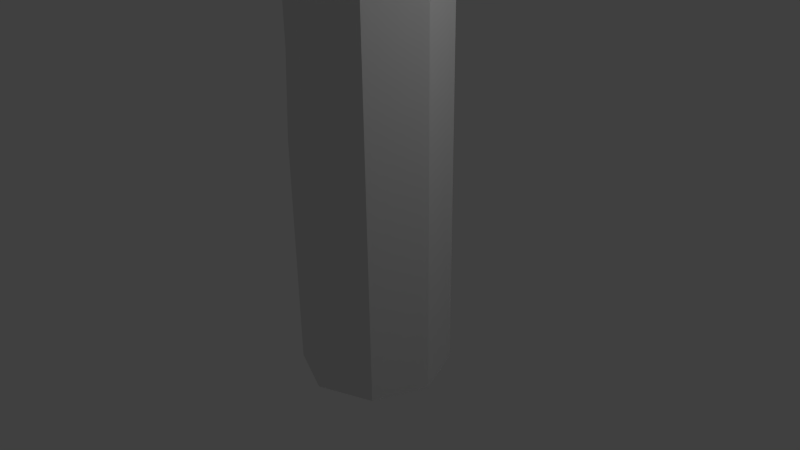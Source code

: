 # Source: tree21.blend  (saved by Blender 2.71.0; exported with 4.5.12 LTS)
import bpy
from mathutils import Matrix  # noqa: F401  (used for matrix-valued properties, if any)

bpy.ops.wm.read_factory_settings(use_empty=True)
scene = bpy.context.scene
scene.name = 'Scene'

# ---- collections
col_collection_1 = bpy.data.collections.new('Collection 1'); scene.collection.children.link(col_collection_1)

# ---- world
world_world = bpy.data.worlds.new('World'); scene.world = world_world
world_world.color = (0.05088, 0.05088, 0.05088)
world_world.use_sun_shadow = False
world_world.sun_shadow_jitter_overblur = 0.0
world_world.cycles.sampling_method = 'MANUAL'
world_world.cycles.sample_map_resolution = 256

# ---- cameras
cam_camera = bpy.data.cameras.new('Camera')
cam_camera.clip_end = 100.0
cam_camera.lens = 35.0
cam_camera.sensor_width = 32.0
cam_camera.sensor_height = 18.0
cam_camera.ortho_scale = 7.314
cam_camera.dof.focus_distance = 0.0
cam_camera.dof.aperture_fstop = 128.0

# ---- lights
light_lamp = bpy.data.lights.new('Lamp', 'POINT')
light_lamp.transmission_factor = 0.0
light_lamp.cutoff_distance = 30.0
light_lamp.energy = 100.0
light_lamp.shadow_buffer_clip_start = 1.001
light_lamp.shadow_soft_size = 0.1
light_lamp.shadow_maximum_resolution = 0.006
light_lamp.use_absolute_resolution = True
light_lamp.cycles.use_multiple_importance_sampling = False

# ---- meshes
me_icosphere_004 = bpy.data.meshes.new('Icosphere.004')
me_icosphere_004.from_pydata([(1.427e-09, -4.993e-09, -2.005), (1.451, -1.054, -0.8968), (-0.8737, -1.558, -0.9169), (-1.225, 0.529, -0.3067), (-1.353, 1.256, -0.7732), (1.451, 1.054, -0.8968), (0.5542, -1.706, 0.8968), (-0.8825, -0.5252, 1.487), (-2.249, 0.6044, 1.02), (-0.2442, 1.256, 1.02), (1.794, -4.993e-09, 0.8968), (1.427e-09, -4.993e-09, 2.005), (-0.3258, -1.003, -1.706), (0.8529, -0.6196, -1.706), (0.5271, -1.622, -1.054), (1.706, -4.993e-09, -1.054), (0.8529, 0.6196, -1.706), (-1.054, -4.993e-09, -1.706), (-1.7, -0.8548, -1.074), (-0.3258, 1.003, -1.706), (-2.178, 0.5528, -0.9306), (-0.2713, 1.172, -0.9306), (1.907, -0.6196, -1.427e-09), (1.907, 0.6196, -1.427e-09), (0.5685, -1.476, 0.59), (1.179, -1.622, -1.427e-09), (-1.907, -0.6196, -1.427e-09), (-0.6101, -1.093, 0.59), (-1.977, 1.172, 0.1236), (-2.705, 0.1698, 0.1236), (0.3803, 1.172, 0.1236), (-0.7984, 1.555, 0.1236), (1.38, -1.003, 1.054), (0.04139, -1.093, 1.644), (-1.706, -4.993e-09, 1.054), (-0.5271, 1.622, 1.054), (1.38, 1.003, 1.054), (0.3258, -1.003, 1.706), (1.054, -4.993e-09, 1.706), (-0.8529, -0.6196, 1.706), (-0.8529, 0.6196, 1.706), (0.3258, 1.003, 1.706)], [], [(0, 13, 12), (1, 13, 15), (0, 12, 17), (0, 17, 19), (0, 19, 16), (1, 15, 22), (2, 14, 24), (3, 18, 26), (4, 20, 28), (5, 21, 30), (1, 22, 25), (2, 24, 27), (3, 26, 29), (4, 28, 31), (5, 30, 23), (6, 32, 37), (7, 33, 39), (8, 34, 40), (9, 35, 41), (10, 36, 38), (12, 14, 2), (12, 13, 14), (13, 1, 14), (15, 16, 5), (15, 13, 16), (13, 0, 16), (17, 18, 3), (17, 12, 18), (12, 2, 18), (19, 20, 4), (19, 17, 20), (17, 3, 20), (16, 21, 5), (16, 19, 21), (19, 4, 21), (22, 23, 10), (22, 15, 23), (15, 5, 23), (24, 25, 6), (24, 14, 25), (14, 1, 25), (26, 27, 7), (26, 18, 27), (18, 2, 27), (28, 29, 8), (28, 20, 29), (20, 3, 29), (30, 31, 9), (30, 21, 31), (21, 4, 31), (25, 32, 6), (25, 22, 32), (22, 10, 32), (27, 33, 7), (27, 24, 33), (24, 6, 33), (29, 34, 8), (29, 26, 34), (26, 7, 34), (31, 35, 9), (31, 28, 35), (28, 8, 35), (23, 36, 10), (23, 30, 36), (30, 9, 36), (37, 38, 11), (37, 32, 38), (32, 10, 38), (39, 37, 11), (39, 33, 37), (33, 6, 37), (40, 39, 11), (40, 34, 39), (34, 7, 39), (41, 40, 11), (41, 35, 40), (35, 8, 40), (38, 41, 11), (38, 36, 41), (36, 9, 41)])
me_icosphere_004.use_remesh_preserve_volume = False
me_icosphere_004.use_remesh_preserve_attributes = False
me_icosphere_004.use_mirror_vertex_groups = False
me_icosphere_004.update()
me_icosphere_003 = bpy.data.meshes.new('Icosphere.003')
me_icosphere_003.from_pydata([(0.03005, 1.15, -0.7909), (1.131, 0.3494, 0.05046), (-0.3906, -0.1451, 0.05046), (-1.363, 0.8101, 0.4855), (-0.422, 2.105, 0.4855), (1.131, 1.95, 0.05046), (0.4507, -0.1451, 1.412), (-1.071, 0.3494, 1.412), (-1.071, 1.95, 1.412), (0.4507, 2.444, 1.412), (1.391, 1.15, 1.412), (0.03005, 1.15, 2.253), (-0.2172, 0.3885, -0.5636), (0.6774, 0.6792, -0.5636), (0.4301, -0.08177, -0.06904), (1.325, 1.15, -0.06904), (0.6774, 1.62, -0.5636), (-0.8015, 0.8101, -0.1286), (-1.017, 0.3885, -0.06904), (-0.2486, 1.571, -0.1286), (-1.049, 1.571, 0.366), (0.3988, 2.041, 0.366), (1.478, 0.6792, 0.7311), (1.478, 1.62, 0.7311), (0.03005, -0.3725, 0.7311), (0.9247, -0.08178, 0.7311), (-1.417, 0.6792, 0.7311), (-0.8645, -0.08178, 0.7311), (-0.8645, 2.381, 0.7311), (-1.417, 1.62, 0.7311), (0.8933, 2.041, 1.166), (-0.001321, 2.332, 1.166), (1.077, 0.3885, 1.531), (-0.37, -0.08177, 1.531), (-1.265, 1.15, 1.531), (-0.37, 2.381, 1.531), (1.077, 1.911, 1.531), (0.2773, 0.3885, 2.026), (0.8302, 1.15, 2.026), (-0.6173, 0.6792, 2.026), (-0.6173, 1.62, 2.026), (0.2773, 1.911, 2.026)], [], [(0, 13, 12), (1, 13, 15), (0, 12, 17), (0, 17, 19), (0, 19, 16), (1, 15, 22), (2, 14, 24), (3, 18, 26), (4, 20, 28), (5, 21, 30), (1, 22, 25), (2, 24, 27), (3, 26, 29), (4, 28, 31), (5, 30, 23), (6, 32, 37), (7, 33, 39), (8, 34, 40), (9, 35, 41), (10, 36, 38), (12, 14, 2), (12, 13, 14), (13, 1, 14), (15, 16, 5), (15, 13, 16), (13, 0, 16), (17, 18, 3), (17, 12, 18), (12, 2, 18), (19, 20, 4), (19, 17, 20), (17, 3, 20), (16, 21, 5), (16, 19, 21), (19, 4, 21), (22, 23, 10), (22, 15, 23), (15, 5, 23), (24, 25, 6), (24, 14, 25), (14, 1, 25), (26, 27, 7), (26, 18, 27), (18, 2, 27), (28, 29, 8), (28, 20, 29), (20, 3, 29), (30, 31, 9), (30, 21, 31), (21, 4, 31), (25, 32, 6), (25, 22, 32), (22, 10, 32), (27, 33, 7), (27, 24, 33), (24, 6, 33), (29, 34, 8), (29, 26, 34), (26, 7, 34), (31, 35, 9), (31, 28, 35), (28, 8, 35), (23, 36, 10), (23, 30, 36), (30, 9, 36), (37, 38, 11), (37, 32, 38), (32, 10, 38), (39, 37, 11), (39, 33, 37), (33, 6, 37), (40, 39, 11), (40, 34, 39), (34, 7, 39), (41, 40, 11), (41, 35, 40), (35, 8, 40), (38, 41, 11), (38, 36, 41), (36, 9, 41)])
me_icosphere_003.use_remesh_preserve_volume = False
me_icosphere_003.use_remesh_preserve_attributes = False
me_icosphere_003.use_mirror_vertex_groups = False
me_icosphere_003.update()
me_icosphere_002 = bpy.data.meshes.new('Icosphere.002')
me_icosphere_002.from_pydata([(0.0, 0.0, -1.0), (0.7236, -0.5257, -0.4472), (-0.1737, -0.7127, -0.2414), (-0.7917, 0.1379, -0.2414), (-0.2764, 0.8506, -0.4472), (0.7236, 0.5257, -0.4472), (0.2764, -0.8506, 0.4472), (-0.7236, -0.5257, 0.4472), (-0.7236, 0.5257, 0.4472), (0.2764, 0.8506, 0.4472), (0.8944, 0.0, 0.4472), (0.0, 0.0, 1.0), (-0.05978, -0.3621, -0.6448), (0.4253, -0.309, -0.8507), (0.3655, -0.6711, -0.3199), (0.8506, 0.0, -0.5257), (0.4253, 0.309, -0.8507), (-0.5257, 0.0, -0.8507), (-0.5855, -0.3621, -0.3199), (-0.1625, 0.5, -0.8507), (-0.6882, 0.5, -0.5257), (0.2629, 0.809, -0.5257), (0.9511, -0.309, 0.0), (0.9511, 0.309, 0.0), (0.1027, -0.8621, 0.2058), (0.6905, -0.6711, 0.2058), (-0.9511, -0.309, 0.0), (-0.4851, -0.6711, 0.2058), (-0.5878, 0.809, 0.0), (-0.9511, 0.309, 0.0), (0.5878, 0.809, 0.0), (0.0, 1.0, 0.0), (0.6882, -0.5, 0.5257), (-0.2629, -0.809, 0.5257), (-0.8506, 0.0, 0.5257), (-0.2629, 0.809, 0.5257), (0.6882, 0.5, 0.5257), (0.1625, -0.5, 0.8507), (0.5257, 0.0, 0.8507), (-0.4253, -0.309, 0.8507), (-0.4253, 0.309, 0.8507), (0.1625, 0.5, 0.8507)], [], [(0, 13, 12), (1, 13, 15), (0, 12, 17), (0, 17, 19), (0, 19, 16), (1, 15, 22), (2, 14, 24), (3, 18, 26), (4, 20, 28), (5, 21, 30), (1, 22, 25), (2, 24, 27), (3, 26, 29), (4, 28, 31), (5, 30, 23), (6, 32, 37), (7, 33, 39), (8, 34, 40), (9, 35, 41), (10, 36, 38), (12, 14, 2), (12, 13, 14), (13, 1, 14), (15, 16, 5), (15, 13, 16), (13, 0, 16), (17, 18, 3), (17, 12, 18), (12, 2, 18), (19, 20, 4), (19, 17, 20), (17, 3, 20), (16, 21, 5), (16, 19, 21), (19, 4, 21), (22, 23, 10), (22, 15, 23), (15, 5, 23), (24, 25, 6), (24, 14, 25), (14, 1, 25), (26, 27, 7), (26, 18, 27), (18, 2, 27), (28, 29, 8), (28, 20, 29), (20, 3, 29), (30, 31, 9), (30, 21, 31), (21, 4, 31), (25, 32, 6), (25, 22, 32), (22, 10, 32), (27, 33, 7), (27, 24, 33), (24, 6, 33), (29, 34, 8), (29, 26, 34), (26, 7, 34), (31, 35, 9), (31, 28, 35), (28, 8, 35), (23, 36, 10), (23, 30, 36), (30, 9, 36), (37, 38, 11), (37, 32, 38), (32, 10, 38), (39, 37, 11), (39, 33, 37), (33, 6, 37), (40, 39, 11), (40, 34, 39), (34, 7, 39), (41, 40, 11), (41, 35, 40), (35, 8, 40), (38, 41, 11), (38, 36, 41), (36, 9, 41)])
me_icosphere_002.use_remesh_preserve_volume = False
me_icosphere_002.use_remesh_preserve_attributes = False
me_icosphere_002.use_mirror_vertex_groups = False
me_icosphere_002.update()
me_icosphere_001 = bpy.data.meshes.new('Icosphere.001')
me_icosphere_001.from_pydata([(-0.03802, 0.06915, 1.965), (0.7278, -0.4872, 0.9469), (-0.3305, -0.8311, 0.9469), (-1.054, 0.04754, 1.167), (-0.3305, 0.9694, 0.9469), (0.7278, 0.6255, 0.9469), (0.01166, -0.9418, -0.1113), (-0.8038, -0.4872, -0.7002), (-0.8038, 0.6255, -0.7002), (0.2545, 0.9694, -0.7002), (0.9086, 0.06915, -0.7002), (-0.2808, -0.04156, -1.129), (-0.2099, -0.46, 1.69), (0.4121, -0.2579, 1.69), (0.2402, -0.787, 1.091), (0.8622, 0.06915, 1.091), (0.4121, 0.3962, 1.69), (-0.6633, 0.04754, 1.91), (-0.8353, -0.4816, 1.312), (-0.2099, 0.5983, 1.69), (-0.8353, 0.5767, 1.312), (0.2402, 0.9253, 1.091), (0.9685, -0.2579, 0.1233), (0.9685, 0.3962, 0.1233), (-0.03802, -0.9891, 0.1233), (0.584, -0.787, 0.1233), (-1.113, -0.2795, 0.3438), (-0.6601, -0.787, 0.1233), (-0.6601, 0.9253, 0.1233), (-1.113, 0.3746, 0.3438), (0.584, 0.9253, 0.1233), (-0.03802, 1.127, 0.1233), (0.4475, -0.5707, -0.2559), (-0.3162, -0.787, -0.8448), (-1.181, -0.04156, -0.2559), (-0.3162, 0.9253, -0.8448), (0.6903, 0.5983, -0.8448), (-0.1089, -0.5707, -0.8542), (0.2755, -0.04156, -0.8542), (-0.731, -0.3686, -0.8542), (-0.4881, 0.3962, -1.443), (0.1339, 0.5983, -1.443)], [], [(0, 13, 12), (1, 13, 15), (0, 12, 17), (0, 17, 19), (0, 19, 16), (1, 15, 22), (2, 14, 24), (3, 18, 26), (4, 20, 28), (5, 21, 30), (1, 22, 25), (2, 24, 27), (3, 26, 29), (4, 28, 31), (5, 30, 23), (6, 32, 37), (7, 33, 39), (8, 34, 40), (9, 35, 41), (10, 36, 38), (12, 14, 2), (12, 13, 14), (13, 1, 14), (15, 16, 5), (15, 13, 16), (13, 0, 16), (17, 18, 3), (17, 12, 18), (12, 2, 18), (19, 20, 4), (19, 17, 20), (17, 3, 20), (16, 21, 5), (16, 19, 21), (19, 4, 21), (22, 23, 10), (22, 15, 23), (15, 5, 23), (24, 25, 6), (24, 14, 25), (14, 1, 25), (26, 27, 7), (26, 18, 27), (18, 2, 27), (28, 29, 8), (28, 20, 29), (20, 3, 29), (30, 31, 9), (30, 21, 31), (21, 4, 31), (25, 32, 6), (25, 22, 32), (22, 10, 32), (27, 33, 7), (27, 24, 33), (24, 6, 33), (29, 34, 8), (29, 26, 34), (26, 7, 34), (31, 35, 9), (31, 28, 35), (28, 8, 35), (23, 36, 10), (23, 30, 36), (30, 9, 36), (37, 38, 11), (37, 32, 38), (32, 10, 38), (39, 37, 11), (39, 33, 37), (33, 6, 37), (40, 39, 11), (40, 34, 39), (34, 7, 39), (41, 40, 11), (41, 35, 40), (35, 8, 40), (38, 41, 11), (38, 36, 41), (36, 9, 41)])
me_icosphere_001.use_remesh_preserve_volume = False
me_icosphere_001.use_remesh_preserve_attributes = False
me_icosphere_001.use_mirror_vertex_groups = False
me_icosphere_001.update()
me_icosphere = bpy.data.meshes.new('Icosphere')
me_icosphere.from_pydata([(6.802e-10, -2.381e-09, -1.003), (1.07, -0.7777, -0.4484), (-0.4089, -1.258, -0.4484), (-1.323, -2.381e-09, -0.4484), (-0.5653, 0.9683, -0.8626), (1.07, 0.7777, -0.4484), (0.4089, -1.258, 0.4484), (-1.07, -0.7777, 0.4484), (-1.07, 0.7777, 0.4484), (0.2524, 0.9683, 0.03417), (1.323, -2.381e-09, 0.4484), (6.802e-10, -2.381e-09, 1.003), (-0.2403, -0.7396, -0.8529), (0.6292, -0.4571, -0.8529), (0.3889, -1.197, -0.5271), (1.258, -2.381e-09, -0.5271), (0.6292, 0.4571, -0.8529), (-0.7777, -2.381e-09, -0.8529), (-1.018, -0.7396, -0.5271), (-0.2403, 0.7396, -0.8529), (-1.018, 0.7396, -0.5271), (0.3889, 1.197, -0.5271), (1.407, -0.4571, 6.764e-10), (1.407, 0.4571, 6.764e-10), (6.802e-10, -1.479, 6.764e-10), (0.8695, -1.197, 6.764e-10), (-1.407, -0.4571, 6.764e-10), (-0.8695, -1.197, 6.764e-10), (-1.026, 0.9068, -0.4142), (-1.407, 0.4571, 6.764e-10), (0.713, 0.9068, -0.4142), (-0.1565, 1.189, -0.4142), (1.018, -0.7396, 0.5271), (-0.3889, -1.197, 0.5271), (-1.258, -2.381e-09, 0.5271), (-0.5453, 0.9067, 0.1129), (0.8615, 0.4496, 0.1129), (0.2403, -0.7396, 0.8529), (0.7777, -2.381e-09, 0.8529), (-0.6292, -0.4571, 0.8529), (-0.6292, 0.4571, 0.8529), (0.08382, 0.4496, 0.4387)], [], [(0, 13, 12), (1, 13, 15), (0, 12, 17), (0, 17, 19), (0, 19, 16), (1, 15, 22), (2, 14, 24), (3, 18, 26), (4, 20, 28), (5, 21, 30), (1, 22, 25), (2, 24, 27), (3, 26, 29), (4, 28, 31), (5, 30, 23), (6, 32, 37), (7, 33, 39), (8, 34, 40), (9, 35, 41), (10, 36, 38), (12, 14, 2), (12, 13, 14), (13, 1, 14), (15, 16, 5), (15, 13, 16), (13, 0, 16), (17, 18, 3), (17, 12, 18), (12, 2, 18), (19, 20, 4), (19, 17, 20), (17, 3, 20), (16, 21, 5), (16, 19, 21), (19, 4, 21), (22, 23, 10), (22, 15, 23), (15, 5, 23), (24, 25, 6), (24, 14, 25), (14, 1, 25), (26, 27, 7), (26, 18, 27), (18, 2, 27), (28, 29, 8), (28, 20, 29), (20, 3, 29), (30, 31, 9), (30, 21, 31), (21, 4, 31), (25, 32, 6), (25, 22, 32), (22, 10, 32), (27, 33, 7), (27, 24, 33), (24, 6, 33), (29, 34, 8), (29, 26, 34), (26, 7, 34), (31, 35, 9), (31, 28, 35), (28, 8, 35), (23, 36, 10), (23, 30, 36), (30, 9, 36), (37, 38, 11), (37, 32, 38), (32, 10, 38), (39, 37, 11), (39, 33, 37), (33, 6, 37), (40, 39, 11), (40, 34, 39), (34, 7, 39), (41, 40, 11), (41, 35, 40), (35, 8, 40), (38, 41, 11), (38, 36, 41), (36, 9, 41)])
me_icosphere.use_remesh_preserve_volume = False
me_icosphere.use_remesh_preserve_attributes = False
me_icosphere.use_mirror_vertex_groups = False
me_icosphere.update()
me_cylinder = bpy.data.meshes.new('Cylinder')
me_cylinder.from_pydata([(0.0, 1.0, -1.57), (0.0, 1.0, 1.57), (0.7071, 0.7071, -1.57), (0.7071, 0.7071, 1.57), (1.0, -4.371e-08, -1.57), (1.0, -4.371e-08, 1.57), (0.7071, -0.7071, -1.57), (0.7071, -0.7071, 1.57), (-8.742e-08, -1.0, -1.57), (-8.742e-08, -1.0, 1.57), (-0.7071, -0.7071, -1.57), (-0.7071, -0.7071, 1.57), (-1.0, 1.192e-08, -1.57), (-1.0, 1.192e-08, 1.57), (-0.7071, 0.7071, -1.57), (-0.7071, 0.7071, 1.57), (0.0, 1.0, 4.189), (0.7071, 0.7071, 4.189), (1.0, -4.371e-08, 4.189), (0.7071, -0.7071, 4.189), (-8.742e-08, -1.0, 4.189), (-0.5612, -0.7535, 4.163), (-0.8541, -0.04638, 4.163), (-0.7071, 0.7071, 4.189), (1.111, 0.5962, 7.734), (1.259, 0.5351, 7.734), (1.32, 0.3875, 7.734), (1.259, 0.2399, 7.734), (1.111, 0.1787, 7.734), (0.9635, 0.2399, 7.734), (0.9024, 0.3875, 7.734), (0.9635, 0.5351, 7.734), (0.6788, 0.7533, 6.355), (0.3136, 0.602, 6.355), (0.1622, 0.2367, 6.355), (0.3136, -0.1286, 6.355), (0.6788, -0.2799, 6.355), (1.195, 0.2367, 6.355), (1.044, 0.602, 6.355), (0.4537, 0.8351, 5.636), (-0.02501, 0.6369, 5.636), (-0.02501, -0.3205, 5.636), (0.4537, -0.5187, 5.636), (0.9323, -0.3205, 5.636), (1.131, 0.1582, 5.636), (0.9323, 0.6369, 5.636), (0.2226, 0.9191, 4.899), (-0.3725, 0.6726, 4.899), (-0.619, 0.07761, 4.899), (-0.3725, -0.5174, 4.899), (0.2226, -0.7639, 4.899), (0.8176, -0.5174, 4.899), (1.064, 0.07761, 4.899), (0.8176, 0.6726, 4.899), (0.0, 1.0, 2.751), (-0.7071, 0.7071, 2.751), (-0.8541, -0.04638, 2.726), (-0.5612, -0.7535, 2.726), (-8.742e-08, -1.0, 2.751), (0.7071, -0.7071, 2.751), (1.0, -4.371e-08, 2.751), (0.7071, 0.7071, 2.751), (0.0, 1.0, 0.5125), (0.7071, 0.7071, 0.5125), (1.0, -4.371e-08, 0.5125), (0.7071, -0.7071, 0.5125), (-8.742e-08, -1.0, 0.5125), (-0.7071, -0.7071, 0.5125), (-1.0, 1.192e-08, 0.5125), (-0.7071, 0.7071, 0.5125), (0.7071, 0.7071, -0.5936), (1.0, -4.371e-08, -0.5936), (0.7071, -0.7071, -0.5936), (-8.742e-08, -1.0, -0.5936), (-0.7071, -0.7071, -0.5936), (-1.0, 1.192e-08, -0.5936), (-0.7071, 0.7071, -0.5936), (0.0, 1.0, -0.5936), (0.5606, 0.7963, 5.978), (0.1358, 0.6203, 5.978), (-0.04016, 0.1955, 5.978), (0.1358, -0.2293, 5.978), (0.5606, -0.4053, 5.978), (0.9854, -0.2293, 5.978), (1.161, 0.1955, 5.978), (0.9854, 0.6203, 5.978), (0.09819, 0.9643, 4.502), (-0.5595, 0.6919, 4.502), (-0.8319, 0.03424, 4.502), (-0.5595, -0.6234, 4.502), (0.09819, -0.8958, 4.502), (0.7559, -0.6234, 4.502), (1.028, 0.03424, 4.502), (0.7559, 0.6919, 4.502), (0.3208, 0.8834, 5.212), (-0.2248, 0.6574, 5.212), (-0.4508, 0.1119, 5.212), (-0.2248, -0.4337, 5.212), (0.3208, -0.6597, 5.212), (0.8664, -0.4337, 5.212), (1.092, 0.1119, 5.212), (0.8664, 0.6574, 5.212), (-4.645, 1.304, 9.636), (-4.719, 1.126, 9.636), (-4.645, 0.9473, 9.636), (-4.585, 1.298, 9.763), (-4.651, 1.14, 9.763), (-4.585, 0.9813, 9.763), (-4.72, 1.312, 9.478), (-4.804, 1.109, 9.478), (-4.72, 0.9051, 9.478), (3.655, -0.8632, 9.796), (3.635, -0.9108, 9.796), (3.587, -0.9305, 9.796), (3.448, -1.078, 9.351), (3.566, -1.03, 9.351), (3.614, -0.9118, 9.351), (3.41, -1.119, 9.229), (3.547, -1.062, 9.229), (3.603, -0.9251, 9.229), (-0.784, 0.006553, 6.715), (-1.101, 0.785, 6.043), (-1.101, -0.1729, 6.043), (-1.299, 0.306, 6.043), (-0.9385, 0.3795, 6.715), (-0.784, 0.7524, 6.715), (-0.9252, -0.07346, 6.416), (-0.9252, 0.7669, 6.416), (-1.781, 0.02987, 6.689), (-1.637, 0.5224, 7.288), (-1.499, 0.855, 7.288), (-1.625, 0.868, 7.021), (-1.499, 0.1899, 7.288), (-1.781, 0.8841, 6.689), (-1.958, 0.457, 6.689), (-1.625, 0.1185, 7.021), (0.2973, 3.992, 9.869), (0.21, 4.203, 9.869), (0.2973, 4.413, 9.869), (-0.1844, 4.283, 10.19), (-0.1066, 4.471, 10.19), (-0.1066, 4.095, 10.19), (-0.5872, 3.24, 9.387), (-0.4927, 3.012, 9.387), (-0.4927, 3.468, 9.387), (-0.002597, 2.887, 8.994), (-0.002597, 3.398, 8.994), (-0.1085, 3.142, 8.994), (-0.8678, 2.513, 8.826), (-0.7618, 2.769, 8.826), (-0.2116, 2.69, 8.385), (-0.7618, 2.258, 8.826), (-0.2116, 2.116, 8.385), (-0.3304, 2.403, 8.385), (-0.7294, 2.872, 9.103), (-0.6291, 3.114, 9.103), (-0.1085, 3.039, 8.685), (-0.6291, 2.63, 9.103), (-0.1085, 2.496, 8.685), (-0.221, 2.768, 8.685), (-0.6131, 3.043, 9.484), (-0.123, 2.917, 9.091), (-0.8822, 2.288, 8.922), (-0.3319, 2.147, 8.481), (-0.7495, 2.661, 9.199), (-0.2289, 2.527, 8.782), (1.309, 1.341, 12.27), (1.509, 1.289, 12.11), (1.2, 1.033, 12.04), (1.424, 0.9754, 11.86), (1.254, 1.185, 12.15), (1.466, 1.13, 11.98)], [], [(62, 1, 3, 63), (63, 3, 5, 64), (64, 5, 7, 65), (65, 7, 9, 66), (66, 9, 11, 67), (67, 11, 13, 68), (54, 55, 23, 16), (69, 15, 1, 62), (68, 13, 15, 69), (32, 33, 31, 24), (55, 56, 22, 23), (56, 57, 21, 22), (57, 58, 20, 21), (58, 59, 19, 20), (59, 60, 18, 19), (60, 61, 17, 18), (61, 54, 16, 17), (33, 34, 30, 31), (34, 35, 29, 30), (35, 36, 28, 29), (36, 82, 117, 114), (84, 37, 116, 119), (37, 38, 25, 26), (38, 32, 24, 25), (78, 79, 33, 32), (79, 80, 34, 33), (80, 81, 35, 34), (81, 82, 36, 35), (82, 83, 118, 117), (83, 84, 119, 118), (84, 85, 38, 37), (85, 78, 32, 38), (94, 95, 40, 39), (129, 130, 105, 106), (132, 129, 106, 107), (97, 98, 42, 41), (98, 99, 43, 42), (99, 100, 44, 43), (100, 101, 45, 44), (101, 94, 39, 45), (86, 87, 47, 46), (87, 88, 48, 47), (88, 89, 49, 48), (89, 90, 50, 49), (90, 91, 51, 50), (91, 92, 52, 51), (92, 93, 53, 52), (93, 86, 46, 53), (1, 15, 55, 54), (15, 13, 56, 55), (13, 11, 57, 56), (11, 9, 58, 57), (9, 7, 59, 58), (7, 5, 60, 59), (5, 3, 61, 60), (3, 1, 54, 61), (77, 62, 63, 70), (70, 63, 64, 71), (71, 64, 65, 72), (72, 65, 66, 73), (73, 66, 67, 74), (74, 67, 68, 75), (76, 69, 62, 77), (75, 68, 69, 76), (0, 77, 70, 2), (2, 70, 71, 4), (4, 71, 72, 6), (6, 72, 73, 8), (8, 73, 74, 10), (10, 74, 75, 12), (77, 0, 14, 76), (12, 75, 76, 14), (39, 40, 79, 78), (133, 134, 109, 108), (134, 128, 110, 109), (41, 42, 82, 81), (42, 43, 83, 82), (43, 44, 84, 83), (44, 45, 85, 84), (45, 39, 78, 85), (16, 23, 87, 86), (23, 22, 88, 87), (22, 21, 89, 88), (21, 20, 90, 89), (20, 19, 91, 90), (19, 18, 92, 91), (18, 17, 93, 92), (17, 16, 86, 93), (46, 47, 95, 94), (47, 48, 96, 95), (48, 49, 97, 96), (49, 50, 98, 97), (50, 51, 99, 98), (51, 52, 100, 99), (52, 53, 101, 100), (53, 46, 94, 101), (108, 109, 103, 102), (109, 110, 104, 103), (102, 103, 106, 105), (103, 104, 107, 106), (135, 132, 107, 104), (130, 131, 102, 105), (128, 135, 104, 110), (131, 133, 108, 102), (114, 115, 112, 113), (115, 116, 111, 112), (117, 118, 115, 114), (118, 119, 116, 115), (37, 26, 111, 116), (28, 36, 114, 113), (27, 28, 113, 112), (26, 27, 112, 111), (80, 79, 125, 124), (81, 80, 124, 120), (95, 96, 123, 121), (96, 97, 122, 123), (41, 81, 120, 126), (79, 40, 127, 125), (97, 41, 126, 122), (40, 95, 121, 127), (144, 142, 139, 140), (142, 143, 141, 139), (121, 123, 134, 133), (123, 122, 128, 134), (126, 120, 132, 135), (125, 127, 131, 130), (122, 126, 135, 128), (127, 121, 133, 131), (137, 138, 140, 139), (136, 137, 139, 141), (143, 145, 136, 141), (146, 144, 140, 138), (145, 147, 137, 136), (147, 146, 138, 137), (155, 154, 142, 144), (154, 157, 143, 142), (157, 151, 162, 164), (156, 155, 144, 146), (158, 159, 147, 145), (159, 156, 146, 147), (130, 129, 148, 149), (129, 132, 151, 148), (132, 120, 152, 151), (125, 130, 149, 150), (120, 124, 153, 152), (124, 125, 150, 153), (149, 148, 154, 155), (148, 151, 157, 154), (152, 158, 165, 163), (150, 149, 155, 156), (152, 153, 159, 158), (153, 150, 156, 159), (164, 162, 168, 170), (163, 165, 171, 169), (151, 152, 163, 162), (158, 145, 161, 165), (143, 157, 164, 160), (145, 143, 160, 161), (170, 171, 167, 166), (168, 169, 171, 170), (162, 163, 169, 168), (165, 161, 167, 171), (160, 164, 170, 166), (161, 160, 166, 167)])
me_cylinder.use_remesh_preserve_volume = False
me_cylinder.use_remesh_preserve_attributes = False
me_cylinder.use_mirror_vertex_groups = False
me_cylinder.update()

# ---- objects
ob_icosphere_004 = bpy.data.objects.new('Icosphere.004', me_icosphere_004)
ob_icosphere_003 = bpy.data.objects.new('Icosphere.003', me_icosphere_003)
ob_icosphere_002 = bpy.data.objects.new('Icosphere.002', me_icosphere_002)
ob_icosphere_001 = bpy.data.objects.new('Icosphere.001', me_icosphere_001)
ob_icosphere = bpy.data.objects.new('Icosphere', me_icosphere)
ob_cylinder = bpy.data.objects.new('Cylinder', me_cylinder)
ob_lamp = bpy.data.objects.new('Lamp', light_lamp)
ob_camera = bpy.data.objects.new('Camera', cam_camera)

# ---- transforms, parenting, visibility, modifiers, constraints
ob_icosphere_004.location = (1.467, 0.6982, 12.53)
ob_icosphere_004.scale = (1.539, 1.539, 1.248)
ob_icosphere_004.lineart.crease_threshold = 0.0
ob_icosphere_003.location = (0.4464, 3.948, 9.616)
ob_icosphere_003.lineart.crease_threshold = 0.0
ob_icosphere_002.location = (1.437, 0.6911, 8.084)
ob_icosphere_002.scale = (1.92, 1.92, 1.92)
ob_icosphere_002.lineart.crease_threshold = 0.0
ob_icosphere_001.location = (-4.287, 1.632, 10.12)
ob_icosphere_001.scale = (2.61, 2.61, 0.7013)
ob_icosphere_001.lineart.crease_threshold = 0.0
ob_icosphere.location = (3.742, -1.46, 9.879)
ob_icosphere.scale = (-1.73, -1.73, -1.73)
ob_icosphere.lineart.crease_threshold = 0.0
ob_cylinder.location = (0.0, 0.0, 0.0)
ob_cylinder.lineart.crease_threshold = 0.0
ob_lamp.location = (4.076, 1.005, 5.904)
ob_lamp.rotation_euler = (0.6503, 0.05522, 1.866)
ob_lamp.lock_rotations_4d = False
ob_lamp.empty_display_type = 'ARROWS'
ob_lamp.color = (0.0, 0.0, 0.0, 0.0)
ob_lamp.lineart.crease_threshold = 0.0
ob_camera.location = (7.481, -6.508, 5.344)
ob_camera.rotation_euler = (1.109, 0.01082, 0.8149)
ob_camera.lock_rotations_4d = False
ob_camera.empty_display_type = 'ARROWS'
ob_camera.color = (0.0, 0.0, 0.0, 0.0)
ob_camera.display_type = 'WIRE'
ob_camera.lineart.crease_threshold = 0.0

# ---- collection membership
col_collection_1.objects.link(ob_icosphere_004)
col_collection_1.objects.link(ob_icosphere_003)
col_collection_1.objects.link(ob_icosphere_002)
col_collection_1.objects.link(ob_icosphere_001)
col_collection_1.objects.link(ob_icosphere)
col_collection_1.objects.link(ob_cylinder)
col_collection_1.objects.link(ob_lamp)
col_collection_1.objects.link(ob_camera)

# ---- scene / render settings (as saved in the file)
scene.camera = ob_camera
scene.frame_start = 1; scene.frame_end = 250; scene.frame_set(1)
scene.render.engine = 'BLENDER_EEVEE_NEXT'
scene.render.resolution_percentage = 50
scene.render.dither_intensity = 0.0
scene.cycles.use_denoising = False
scene.cycles.samples = 10
scene.cycles.sampling_pattern = 'TABULATED_SOBOL'
scene.cycles.light_sampling_threshold = 0.0
scene.cycles.use_adaptive_sampling = False
scene.cycles.use_light_tree = False
scene.cycles.blur_glossy = 0.0
scene.cycles.volume_bounces = 1
scene.cycles.pixel_filter_type = 'GAUSSIAN'
scene.cycles.sample_clamp_indirect = 0.0
scene.view_settings.view_transform = 'Standard'
bpy.context.view_layer.update()
